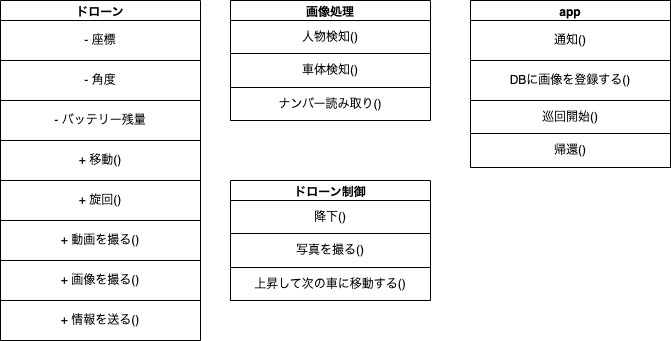

The diagram above was exported from draw.io. Its source (the exported page's mxGraphModel, read from the mxfile embedded in the PNG):
<mxGraphModel dx="827" dy="649" grid="1" gridSize="10" guides="1" tooltips="1" connect="1" arrows="1" fold="1" page="1" pageScale="1" pageWidth="827" pageHeight="1169" math="0" shadow="0">
  <root>
    <mxCell id="0" />
    <mxCell id="1" parent="0" />
    <mxCell id="3" value="ドローン" style="swimlane;whiteSpace=wrap;html=1;" vertex="1" parent="1">
      <mxGeometry x="70" y="100" width="200" height="300" as="geometry" />
    </mxCell>
    <mxCell id="4" value="" style="shape=table;startSize=0;container=1;collapsible=0;childLayout=tableLayout;" vertex="1" parent="3">
      <mxGeometry y="20" width="200" height="320" as="geometry" />
    </mxCell>
    <mxCell id="5" value="" style="shape=tableRow;horizontal=0;startSize=0;swimlaneHead=0;swimlaneBody=0;top=0;left=0;bottom=0;right=0;collapsible=0;dropTarget=0;fillColor=none;points=[[0,0.5],[1,0.5]];portConstraint=eastwest;" vertex="1" parent="4">
      <mxGeometry width="200" height="40" as="geometry" />
    </mxCell>
    <mxCell id="6" value="- 座標" style="shape=partialRectangle;html=1;whiteSpace=wrap;connectable=0;overflow=hidden;fillColor=none;top=0;left=0;bottom=0;right=0;pointerEvents=1;" vertex="1" parent="5">
      <mxGeometry width="200" height="40" as="geometry">
        <mxRectangle width="200" height="40" as="alternateBounds" />
      </mxGeometry>
    </mxCell>
    <mxCell id="7" value="" style="shape=tableRow;horizontal=0;startSize=0;swimlaneHead=0;swimlaneBody=0;top=0;left=0;bottom=0;right=0;collapsible=0;dropTarget=0;fillColor=none;points=[[0,0.5],[1,0.5]];portConstraint=eastwest;" vertex="1" parent="4">
      <mxGeometry y="40" width="200" height="40" as="geometry" />
    </mxCell>
    <mxCell id="8" value="- 角度" style="shape=partialRectangle;html=1;whiteSpace=wrap;connectable=0;overflow=hidden;fillColor=none;top=0;left=0;bottom=0;right=0;pointerEvents=1;" vertex="1" parent="7">
      <mxGeometry width="200" height="40" as="geometry">
        <mxRectangle width="200" height="40" as="alternateBounds" />
      </mxGeometry>
    </mxCell>
    <mxCell id="9" value="" style="shape=tableRow;horizontal=0;startSize=0;swimlaneHead=0;swimlaneBody=0;top=0;left=0;bottom=0;right=0;collapsible=0;dropTarget=0;fillColor=none;points=[[0,0.5],[1,0.5]];portConstraint=eastwest;" vertex="1" parent="4">
      <mxGeometry y="80" width="200" height="40" as="geometry" />
    </mxCell>
    <mxCell id="10" value="- バッテリー残量" style="shape=partialRectangle;html=1;whiteSpace=wrap;connectable=0;overflow=hidden;fillColor=none;top=0;left=0;bottom=0;right=0;pointerEvents=1;" vertex="1" parent="9">
      <mxGeometry width="200" height="40" as="geometry">
        <mxRectangle width="200" height="40" as="alternateBounds" />
      </mxGeometry>
    </mxCell>
    <mxCell id="11" value="" style="shape=tableRow;horizontal=0;startSize=0;swimlaneHead=0;swimlaneBody=0;top=0;left=0;bottom=0;right=0;collapsible=0;dropTarget=0;fillColor=none;points=[[0,0.5],[1,0.5]];portConstraint=eastwest;" vertex="1" parent="4">
      <mxGeometry y="120" width="200" height="40" as="geometry" />
    </mxCell>
    <mxCell id="12" value="+ 移動()" style="shape=partialRectangle;html=1;whiteSpace=wrap;connectable=0;overflow=hidden;fillColor=none;top=0;left=0;bottom=0;right=0;pointerEvents=1;" vertex="1" parent="11">
      <mxGeometry width="200" height="40" as="geometry">
        <mxRectangle width="200" height="40" as="alternateBounds" />
      </mxGeometry>
    </mxCell>
    <mxCell id="13" value="" style="shape=tableRow;horizontal=0;startSize=0;swimlaneHead=0;swimlaneBody=0;top=0;left=0;bottom=0;right=0;collapsible=0;dropTarget=0;fillColor=none;points=[[0,0.5],[1,0.5]];portConstraint=eastwest;" vertex="1" parent="4">
      <mxGeometry y="160" width="200" height="40" as="geometry" />
    </mxCell>
    <mxCell id="14" value="+ 旋回()" style="shape=partialRectangle;html=1;whiteSpace=wrap;connectable=0;overflow=hidden;fillColor=none;top=0;left=0;bottom=0;right=0;pointerEvents=1;" vertex="1" parent="13">
      <mxGeometry width="200" height="40" as="geometry">
        <mxRectangle width="200" height="40" as="alternateBounds" />
      </mxGeometry>
    </mxCell>
    <mxCell id="15" value="" style="shape=tableRow;horizontal=0;startSize=0;swimlaneHead=0;swimlaneBody=0;top=0;left=0;bottom=0;right=0;collapsible=0;dropTarget=0;fillColor=none;points=[[0,0.5],[1,0.5]];portConstraint=eastwest;" vertex="1" parent="4">
      <mxGeometry y="200" width="200" height="40" as="geometry" />
    </mxCell>
    <mxCell id="16" value="+ 動画を撮る()" style="shape=partialRectangle;html=1;whiteSpace=wrap;connectable=0;overflow=hidden;fillColor=none;top=0;left=0;bottom=0;right=0;pointerEvents=1;" vertex="1" parent="15">
      <mxGeometry width="200" height="40" as="geometry">
        <mxRectangle width="200" height="40" as="alternateBounds" />
      </mxGeometry>
    </mxCell>
    <mxCell id="17" value="" style="shape=tableRow;horizontal=0;startSize=0;swimlaneHead=0;swimlaneBody=0;top=0;left=0;bottom=0;right=0;collapsible=0;dropTarget=0;fillColor=none;points=[[0,0.5],[1,0.5]];portConstraint=eastwest;" vertex="1" parent="4">
      <mxGeometry y="240" width="200" height="40" as="geometry" />
    </mxCell>
    <mxCell id="18" value="+ 画像を撮る()" style="shape=partialRectangle;html=1;whiteSpace=wrap;connectable=0;overflow=hidden;fillColor=none;top=0;left=0;bottom=0;right=0;pointerEvents=1;" vertex="1" parent="17">
      <mxGeometry width="200" height="40" as="geometry">
        <mxRectangle width="200" height="40" as="alternateBounds" />
      </mxGeometry>
    </mxCell>
    <mxCell id="19" style="shape=tableRow;horizontal=0;startSize=0;swimlaneHead=0;swimlaneBody=0;top=0;left=0;bottom=0;right=0;collapsible=0;dropTarget=0;fillColor=none;points=[[0,0.5],[1,0.5]];portConstraint=eastwest;" vertex="1" parent="4">
      <mxGeometry y="280" width="200" height="40" as="geometry" />
    </mxCell>
    <mxCell id="20" value="+ 情報を送る()" style="shape=partialRectangle;html=1;whiteSpace=wrap;connectable=0;overflow=hidden;fillColor=none;top=0;left=0;bottom=0;right=0;pointerEvents=1;" vertex="1" parent="19">
      <mxGeometry width="200" height="40" as="geometry">
        <mxRectangle width="200" height="40" as="alternateBounds" />
      </mxGeometry>
    </mxCell>
    <mxCell id="39" value="画像処理" style="swimlane;whiteSpace=wrap;html=1;" vertex="1" parent="1">
      <mxGeometry x="300" y="100" width="200" height="120" as="geometry" />
    </mxCell>
    <mxCell id="40" value="" style="shape=table;startSize=0;container=1;collapsible=0;childLayout=tableLayout;" vertex="1" parent="39">
      <mxGeometry y="20" width="200" height="100" as="geometry" />
    </mxCell>
    <mxCell id="41" value="" style="shape=tableRow;horizontal=0;startSize=0;swimlaneHead=0;swimlaneBody=0;top=0;left=0;bottom=0;right=0;collapsible=0;dropTarget=0;fillColor=none;points=[[0,0.5],[1,0.5]];portConstraint=eastwest;" vertex="1" parent="40">
      <mxGeometry width="200" height="33" as="geometry" />
    </mxCell>
    <mxCell id="42" value="人物検知()" style="shape=partialRectangle;html=1;whiteSpace=wrap;connectable=0;overflow=hidden;fillColor=none;top=0;left=0;bottom=0;right=0;pointerEvents=1;" vertex="1" parent="41">
      <mxGeometry width="200" height="33" as="geometry">
        <mxRectangle width="200" height="33" as="alternateBounds" />
      </mxGeometry>
    </mxCell>
    <mxCell id="43" value="" style="shape=tableRow;horizontal=0;startSize=0;swimlaneHead=0;swimlaneBody=0;top=0;left=0;bottom=0;right=0;collapsible=0;dropTarget=0;fillColor=none;points=[[0,0.5],[1,0.5]];portConstraint=eastwest;" vertex="1" parent="40">
      <mxGeometry y="33" width="200" height="34" as="geometry" />
    </mxCell>
    <mxCell id="44" value="車体検知()" style="shape=partialRectangle;html=1;whiteSpace=wrap;connectable=0;overflow=hidden;fillColor=none;top=0;left=0;bottom=0;right=0;pointerEvents=1;" vertex="1" parent="43">
      <mxGeometry width="200" height="34" as="geometry">
        <mxRectangle width="200" height="34" as="alternateBounds" />
      </mxGeometry>
    </mxCell>
    <mxCell id="45" value="" style="shape=tableRow;horizontal=0;startSize=0;swimlaneHead=0;swimlaneBody=0;top=0;left=0;bottom=0;right=0;collapsible=0;dropTarget=0;fillColor=none;points=[[0,0.5],[1,0.5]];portConstraint=eastwest;" vertex="1" parent="40">
      <mxGeometry y="67" width="200" height="33" as="geometry" />
    </mxCell>
    <mxCell id="46" value="ナンバー読み取り()" style="shape=partialRectangle;html=1;whiteSpace=wrap;connectable=0;overflow=hidden;fillColor=none;top=0;left=0;bottom=0;right=0;pointerEvents=1;" vertex="1" parent="45">
      <mxGeometry width="200" height="33" as="geometry">
        <mxRectangle width="200" height="33" as="alternateBounds" />
      </mxGeometry>
    </mxCell>
    <mxCell id="55" value="app" style="swimlane;whiteSpace=wrap;html=1;" vertex="1" parent="1">
      <mxGeometry x="540" y="100" width="200" height="100" as="geometry" />
    </mxCell>
    <mxCell id="56" value="" style="shape=table;startSize=0;container=1;collapsible=0;childLayout=tableLayout;" vertex="1" parent="55">
      <mxGeometry y="20" width="200" height="147" as="geometry" />
    </mxCell>
    <mxCell id="57" value="" style="shape=tableRow;horizontal=0;startSize=0;swimlaneHead=0;swimlaneBody=0;top=0;left=0;bottom=0;right=0;collapsible=0;dropTarget=0;fillColor=none;points=[[0,0.5],[1,0.5]];portConstraint=eastwest;" vertex="1" parent="56">
      <mxGeometry width="200" height="40" as="geometry" />
    </mxCell>
    <mxCell id="58" value="通知()" style="shape=partialRectangle;html=1;whiteSpace=wrap;connectable=0;overflow=hidden;fillColor=none;top=0;left=0;bottom=0;right=0;pointerEvents=1;" vertex="1" parent="57">
      <mxGeometry width="200" height="40" as="geometry">
        <mxRectangle width="200" height="40" as="alternateBounds" />
      </mxGeometry>
    </mxCell>
    <mxCell id="59" value="" style="shape=tableRow;horizontal=0;startSize=0;swimlaneHead=0;swimlaneBody=0;top=0;left=0;bottom=0;right=0;collapsible=0;dropTarget=0;fillColor=none;points=[[0,0.5],[1,0.5]];portConstraint=eastwest;" vertex="1" parent="56">
      <mxGeometry y="40" width="200" height="40" as="geometry" />
    </mxCell>
    <mxCell id="60" value="DBに画像を登録する()" style="shape=partialRectangle;html=1;whiteSpace=wrap;connectable=0;overflow=hidden;fillColor=none;top=0;left=0;bottom=0;right=0;pointerEvents=1;" vertex="1" parent="59">
      <mxGeometry width="200" height="40" as="geometry">
        <mxRectangle width="200" height="40" as="alternateBounds" />
      </mxGeometry>
    </mxCell>
    <mxCell id="49" value="" style="shape=tableRow;horizontal=0;startSize=0;swimlaneHead=0;swimlaneBody=0;top=0;left=0;bottom=0;right=0;collapsible=0;dropTarget=0;fillColor=none;points=[[0,0.5],[1,0.5]];portConstraint=eastwest;" vertex="1" parent="56">
      <mxGeometry y="80" width="200" height="33" as="geometry" />
    </mxCell>
    <mxCell id="50" value="巡回開始()" style="shape=partialRectangle;html=1;whiteSpace=wrap;connectable=0;overflow=hidden;fillColor=none;top=0;left=0;bottom=0;right=0;pointerEvents=1;" vertex="1" parent="49">
      <mxGeometry width="200" height="33" as="geometry">
        <mxRectangle width="200" height="33" as="alternateBounds" />
      </mxGeometry>
    </mxCell>
    <mxCell id="51" value="" style="shape=tableRow;horizontal=0;startSize=0;swimlaneHead=0;swimlaneBody=0;top=0;left=0;bottom=0;right=0;collapsible=0;dropTarget=0;fillColor=none;points=[[0,0.5],[1,0.5]];portConstraint=eastwest;" vertex="1" parent="56">
      <mxGeometry y="113" width="200" height="34" as="geometry" />
    </mxCell>
    <mxCell id="52" value="帰還()" style="shape=partialRectangle;html=1;whiteSpace=wrap;connectable=0;overflow=hidden;fillColor=none;top=0;left=0;bottom=0;right=0;pointerEvents=1;" vertex="1" parent="51">
      <mxGeometry width="200" height="34" as="geometry">
        <mxRectangle width="200" height="34" as="alternateBounds" />
      </mxGeometry>
    </mxCell>
    <mxCell id="63" value="ドローン制御" style="swimlane;whiteSpace=wrap;html=1;" vertex="1" parent="1">
      <mxGeometry x="300" y="280" width="200" height="120" as="geometry" />
    </mxCell>
    <mxCell id="64" value="" style="shape=table;startSize=0;container=1;collapsible=0;childLayout=tableLayout;" vertex="1" parent="63">
      <mxGeometry y="20" width="200" height="100" as="geometry" />
    </mxCell>
    <mxCell id="65" value="" style="shape=tableRow;horizontal=0;startSize=0;swimlaneHead=0;swimlaneBody=0;top=0;left=0;bottom=0;right=0;collapsible=0;dropTarget=0;fillColor=none;points=[[0,0.5],[1,0.5]];portConstraint=eastwest;" vertex="1" parent="64">
      <mxGeometry width="200" height="33" as="geometry" />
    </mxCell>
    <mxCell id="66" value="降下()" style="shape=partialRectangle;html=1;whiteSpace=wrap;connectable=0;overflow=hidden;fillColor=none;top=0;left=0;bottom=0;right=0;pointerEvents=1;" vertex="1" parent="65">
      <mxGeometry width="200" height="33" as="geometry">
        <mxRectangle width="200" height="33" as="alternateBounds" />
      </mxGeometry>
    </mxCell>
    <mxCell id="67" value="" style="shape=tableRow;horizontal=0;startSize=0;swimlaneHead=0;swimlaneBody=0;top=0;left=0;bottom=0;right=0;collapsible=0;dropTarget=0;fillColor=none;points=[[0,0.5],[1,0.5]];portConstraint=eastwest;" vertex="1" parent="64">
      <mxGeometry y="33" width="200" height="34" as="geometry" />
    </mxCell>
    <mxCell id="68" value="写真を撮る()" style="shape=partialRectangle;html=1;whiteSpace=wrap;connectable=0;overflow=hidden;fillColor=none;top=0;left=0;bottom=0;right=0;pointerEvents=1;" vertex="1" parent="67">
      <mxGeometry width="200" height="34" as="geometry">
        <mxRectangle width="200" height="34" as="alternateBounds" />
      </mxGeometry>
    </mxCell>
    <mxCell id="69" value="" style="shape=tableRow;horizontal=0;startSize=0;swimlaneHead=0;swimlaneBody=0;top=0;left=0;bottom=0;right=0;collapsible=0;dropTarget=0;fillColor=none;points=[[0,0.5],[1,0.5]];portConstraint=eastwest;" vertex="1" parent="64">
      <mxGeometry y="67" width="200" height="33" as="geometry" />
    </mxCell>
    <mxCell id="70" value="上昇して次の車に移動する()" style="shape=partialRectangle;html=1;whiteSpace=wrap;connectable=0;overflow=hidden;fillColor=none;top=0;left=0;bottom=0;right=0;pointerEvents=1;" vertex="1" parent="69">
      <mxGeometry width="200" height="33" as="geometry">
        <mxRectangle width="200" height="33" as="alternateBounds" />
      </mxGeometry>
    </mxCell>
  </root>
</mxGraphModel>